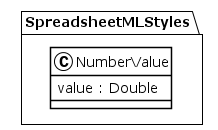

The diagram above was rendered by PlantUML. Its source (embedded in the PNG):
@startuml
!theme plain
package SpreadsheetMLStyles {
class NumberValue {
	 value : Double
}
}
@enduml